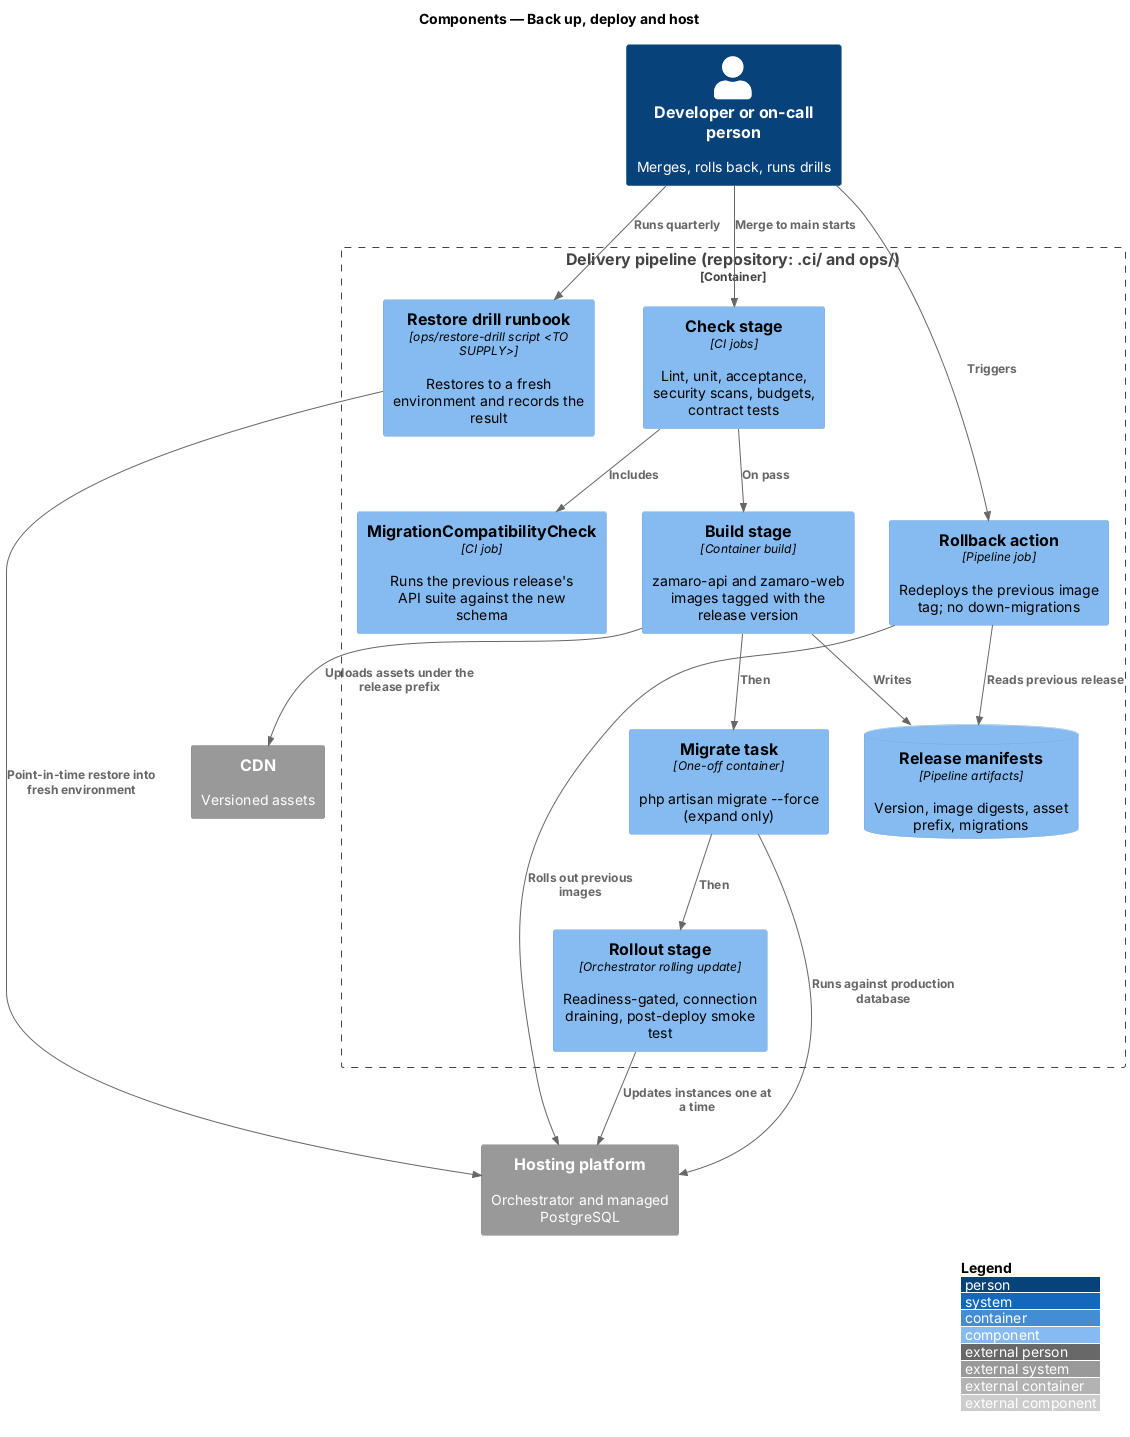

The diagram above was rendered by PlantUML. Its source (embedded in the PNG):
@startuml
!include <C4/C4_Component>
LAYOUT_WITH_LEGEND()
title Components — Back up, deploy and host

Person(dev, "Developer or on-call person", "Merges, rolls back, runs drills")
System_Ext(hosting, "Hosting platform", "Orchestrator and managed PostgreSQL")
System_Ext(cdn, "CDN", "Versioned assets")
Container_Boundary(pipe, "Delivery pipeline (repository: .ci/ and ops/)") {
  Component(checks, "Check stage", "CI jobs", "Lint, unit, acceptance, security scans, budgets, contract tests")
  Component(compat, "MigrationCompatibilityCheck", "CI job", "Runs the previous release's API suite against the new schema")
  Component(build, "Build stage", "Container build", "zamaro-api and zamaro-web images tagged with the release version")
  Component(migrate, "Migrate task", "One-off container", "php artisan migrate --force (expand only)")
  Component(rollout, "Rollout stage", "Orchestrator rolling update", "Readiness-gated, connection draining, post-deploy smoke test")
  Component(rollback, "Rollback action", "Pipeline job", "Redeploys the previous image tag; no down-migrations")
  Component(drill, "Restore drill runbook", "ops/restore-drill script <TO SUPPLY>", "Restores to a fresh environment and records the result")
  ComponentDb(manifests, "Release manifests", "Pipeline artifacts", "Version, image digests, asset prefix, migrations")
}
Rel(dev, checks, "Merge to main starts")
Rel(checks, compat, "Includes")
Rel(checks, build, "On pass")
Rel(build, manifests, "Writes")
Rel(build, cdn, "Uploads assets under the release prefix")
Rel(build, migrate, "Then")
Rel(migrate, hosting, "Runs against production database")
Rel(migrate, rollout, "Then")
Rel(rollout, hosting, "Updates instances one at a time")
Rel(dev, rollback, "Triggers")
Rel(rollback, manifests, "Reads previous release")
Rel(rollback, hosting, "Rolls out previous images")
Rel(dev, drill, "Runs quarterly")
Rel(drill, hosting, "Point-in-time restore into fresh environment")
@enduml